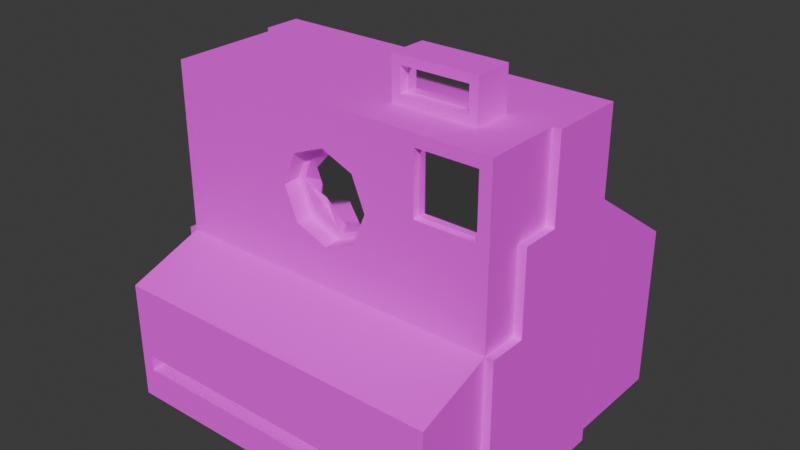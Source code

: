 # Source: Camera.blend  (saved by Blender 4.0.36; exported with 4.5.12 LTS)
import bpy
from mathutils import Matrix  # noqa: F401  (used for matrix-valued properties, if any)

bpy.ops.wm.read_factory_settings(use_empty=True)
scene = bpy.context.scene
scene.name = 'Scene'

# ---- collections
col_collection = bpy.data.collections.new('Collection'); scene.collection.children.link(col_collection)

# ---- images (referenced by path relative to the original .blend; pixels are not part of the script)
import os
ASSET_DIR = os.environ.get("B2B_ASSET_DIR", "")  # directory of the original .blend (textures are referenced by path, not embedded)
HERE = os.path.dirname(os.path.abspath(__file__))  # packed textures are extracted next to this script under _unpacked/

def load_image(name, relpath, width, height, colorspace="sRGB"):
    """Load a texture the original file referenced (path relative to the .blend, or extracted next to this script)."""
    p = next((c for c in (os.path.join(HERE, relpath), os.path.join(ASSET_DIR, relpath)) if relpath and os.path.exists(c)), "")
    if p:
        img = bpy.data.images.load(p, check_existing=True)
        img.name = name
    else:  # same state as the original file: an image datablock whose file is absent (Cycles renders it pink)
        img = bpy.data.images.new(name, width, height)
        img.source = "FILE"
        img.filepath = "//" + (relpath or name)
    img.colorspace_settings.name = colorspace
    return img
img_camer_tex = load_image('Camer_Tex', 'References/Camer_Tex.png', 1024, 1024, 'sRGB')

# ---- materials (node trees are filled in below, after node groups)
mat_plastic = bpy.data.materials.new('Plastic')
mat_plastic.use_transparent_shadow = False
mat_lentille = bpy.data.materials.new('Lentille')
mat_lentille.use_transparent_shadow = False

# ---- material node trees
mat_plastic.use_nodes = True; mat_plastic.node_tree.nodes.clear()
_N = mat_plastic.node_tree.nodes; _L = mat_plastic.node_tree.links
n0 = _N.new('ShaderNodeBsdfPrincipled'); n0.name = 'Principled BSDF'; n0.location = (10, 300)
n0.inputs[1].default_value = 0.003636
n0.inputs[2].default_value = 1.0
n0.inputs[3].default_value = 1.45
n0.inputs[27].default_value = (0.1464, 0.1464, 0.1464, 1.0)
n0.inputs[28].default_value = 0.1
n1 = _N.new('ShaderNodeOutputMaterial'); n1.name = 'Material Output'; n1.location = (300, 300)
n2 = _N.new('ShaderNodeTexImage'); n2.name = 'Image Texture'; n2.location = (-356, 219)
n2.image = img_camer_tex
_L.new(n0.outputs[0], n1.inputs[0])
_L.new(n2.outputs[0], n0.inputs[0])
n1.is_active_output = True
mat_lentille.use_nodes = True; mat_lentille.node_tree.nodes.clear()
_N = mat_lentille.node_tree.nodes; _L = mat_lentille.node_tree.links
n0 = _N.new('ShaderNodeBsdfPrincipled'); n0.name = 'Principled BSDF'; n0.location = (10, 300)
n0.inputs[1].default_value = 1.0
n0.inputs[2].default_value = 0.07818
n0.inputs[3].default_value = 1.45
n1 = _N.new('ShaderNodeOutputMaterial'); n1.name = 'Material Output'; n1.location = (300, 300)
_L.new(n0.outputs[0], n1.inputs[0])
n1.is_active_output = True

# ---- world
world_world = bpy.data.worlds.new('World'); scene.world = world_world
world_world.use_nodes = True; world_world.node_tree.nodes.clear()
_N = world_world.node_tree.nodes; _L = world_world.node_tree.links
n0 = _N.new('ShaderNodeOutputWorld'); n0.name = 'World Output'; n0.location = (300, 300)
n1 = _N.new('ShaderNodeBackground'); n1.name = 'Background'; n1.location = (10, 300)
n1.inputs[0].default_value = (0.05088, 0.05088, 0.05088, 1.0)
_L.new(n1.outputs[0], n0.inputs[0])
n0.is_active_output = True
world_world.color = (0.05088, 0.05088, 0.05088)
world_world.use_sun_shadow = False
world_world.sun_shadow_jitter_overblur = 0.0

# ---- meshes
me_cube_001 = bpy.data.meshes.new('Cube.001')
me_cube_001.from_pydata([(-1.0, -1.0, -1.0), (-1.0, -1.0, 1.0), (-1.0, 1.0, -1.0), (-1.0, 1.0, 1.0), (1.0, -1.0, -1.0), (0.9301, -1.0, 0.9301), (1.0, 1.0, -1.0), (0.921, 1.0, 0.921), (-1.0, 0.0, -1.0), (-1.0, -1.0, 0.0), (-1.0, 0.0, 1.0), (-1.0, 1.0, 0.0), (0.0, 1.0, -1.0), (0.0, 1.0, 1.0), (1.0, 1.0, 0.0), (1.0, 0.0, -1.0), (1.0, 0.0, 1.0), (1.0, -1.0, 0.0), (0.0, -1.0, -1.0), (0.0, -1.0, 0.7695), (0.0, 0.0, 1.0), (0.0, 0.0, -1.0), (0.0, -1.0, 0.2305), (0.875, 2.602, 0.25), (-1.0, -1.0, 0.5), (-1.0, 0.5, 1.0), (0.579, 1.0, 0.921), (1.0, -0.5, 1.0), (-0.1906, -1.0, 0.6906), (-1.0, -0.5, 1.0), (-1.0, 1.0, 0.5), (-0.5, 1.0, 1.0), (0.921, 1.0, 0.579), (1.0, 0.5, 1.0), (0.9301, -1.0, 0.5699), (0.1906, -1.0, 0.6906), (-0.1906, -1.0, 0.3094), (0.1906, -1.0, 0.3094), (1.0, -0.5, 0.0), (1.0, 0.0, 0.5), (0.0, 1.0, 0.5), (-1.0, -0.5, 0.0), (-1.0, 0.0, 0.5), (-1.0, -0.5, 0.5), (-0.5, 1.0, 0.5), (0.5699, -1.0, 0.5699), (-0.2695, -1.0, 0.5), (1.0, -0.5, 0.5), (0.579, 1.0, 0.579), (-1.0, 0.5, 0.5), (0.9288, -2.0, -0.5876), (0.9288, -2.0, -0.6809), (0.0, -2.0, -0.6809), (-0.9288, -2.0, -0.6809), (-0.9288, -2.0, -0.5876), (-0.5, -2.0, -0.5876), (0.5, -2.0, -0.5876), (0.0, -2.0, -0.5876), (-1.052, 1.49e-08, -1.0), (-1.052, -1.0, -1.0), (-1.052, 0.5, 1.0), (-1.052, 1.0, 1.0), (-1.052, 1.0, 7.451e-09), (-1.052, 1.0, -1.0), (1.049, 1.0, 7.451e-09), (1.049, 1.0, -1.0), (1.049, 1.49e-08, -1.0), (1.049, -1.0, 7.451e-09), (1.049, -1.0, -1.0), (-1.052, -1.0, 7.451e-09), (-1.052, 1.0, 0.5), (1.049, 1.0, 0.5), (1.049, 0.5, 1.0), (1.049, 1.49e-08, 1.0), (1.049, -0.5, 7.451e-09), (1.049, 0.5, 7.451e-09), (1.049, 1.49e-08, 7.451e-09), (1.049, 1.49e-08, 0.5), (-1.052, 0.5, 7.451e-09), (-1.052, -0.5, 7.451e-09), (-1.052, 1.49e-08, 7.451e-09), (-1.052, 1.49e-08, 0.5), (1.049, 1.0, 1.0), (-1.052, -0.5, 0.5), (1.049, 0.5, 0.5), (1.049, -0.5, 0.5), (-1.052, 0.5, 0.5), (0.5699, -1.0, 0.9301), (0.0, -1.0, 1.0), (0.5, -1.0, 0.0), (0.0, -1.0, 0.0), (-0.5, -1.0, 1.0), (-0.5, -1.0, 0.0), (0.2695, -1.0, 0.5), (-0.5, -1.0, 0.5), (0.0, -0.9456, 0.5), (0.0, -0.7698, 0.2305), (0.0, -0.7698, 0.7308), (0.2695, -0.7698, 0.5), (-0.2308, -0.7698, 0.5), (0.1632, -0.7698, 0.6632), (0.1632, -0.7698, 0.3368), (-0.1632, -0.7698, 0.6632), (-0.1632, -0.7698, 0.3368), (0.1906, -0.7698, 0.6906), (0.0, -0.7698, 0.7695), (0.1906, -0.7698, 0.3094), (0.0, -0.7698, 0.2692), (-0.1906, -0.7698, 0.6906), (-0.1906, -0.7698, 0.3094), (0.2308, -0.7698, 0.5), (-0.2695, -0.7698, 0.5), (-0.5, 0.4999, 1.0), (0.0, 0.4997, 1.0), (0.5, 0.0, 1.0), (0.5, 0.4999, 1.0), (-0.5, -0.5002, 1.0), (-0.5, 0.0, 1.0), (0.0, -0.5001, 1.0), (0.5, -0.4999, 1.051), (0.75, 1.0, 0.921), (0.75, 0.0, 1.0), (0.75, -1.0, 0.9301), (0.75, -1.0, 0.0), (0.75, -1.0, 0.5699), (0.75, 1.0, 0.579), (0.75, -2.0, -0.5876), (0.6993, -0.5, 1.051), (0.75, 0.5, 1.0), (0.2499, -1.0, 1.0), (0.2499, 1.0, 1.0), (0.2499, -1.0, 0.0), (0.2499, -2.0, -0.5876), (0.09525, -1.0, 0.7301), (0.09525, -1.0, 0.2699), (0.1153, -0.8577, 0.5), (0.09525, -0.7698, 0.7301), (0.09525, -0.7698, 0.2699), (0.08155, -0.7698, 0.697), (0.08155, -0.7698, 0.303), (0.2499, 0.0, 1.0), (0.2499, 0.4998, 1.0), (0.3006, -0.5, 1.051), (0.2499, 0.0, 1.247), (0.5, 0.0, 1.247), (0.5, -0.4999, 1.196), (0.3006, -0.5, 1.196), (0.75, 0.0, 1.247), (0.6993, -0.5, 1.196), (0.2499, -0.5, 1.0), (0.2499, -0.5, 1.247), (0.5, -0.4999, 1.0), (0.75, -0.5, 1.0), (0.5, -0.4999, 1.247), (0.75, -0.5, 1.247), (0.5, -0.3668, 1.051), (0.5, -0.3668, 1.196), (0.3006, -0.3669, 1.051), (0.3006, -0.3669, 1.196), (0.6993, -0.3669, 1.051), (0.6993, -0.3669, 1.196), (1.0, -2.0, -0.161), (1.0, -2.0, -0.8661), (0.0, -2.0, -0.8661), (-1.0, -2.0, -0.8661), (-1.0, -2.0, -0.161), (-0.5, -2.0, -0.161), (0.2499, -2.0, -0.161), (0.0, -2.0, -0.161), (0.75, -2.0, -0.161), (0.5, -2.0, -0.161), (0.0, -0.8171, -0.5876), (0.0, -0.8171, -0.6809), (0.9288, -0.8171, -0.5876), (0.9288, -0.8171, -0.6809), (-0.9288, -0.8171, -0.6809), (-0.9288, -0.8171, -0.5876), (-0.5, -0.8171, -0.5876), (0.2499, -0.8171, -0.5876), (0.75, -0.8171, -0.5876), (0.5, -0.8171, -0.5876), (-1.0, 2.602, -1.0), (0.0, 2.602, -1.0), (1.0, 2.602, 0.0), (1.0, 2.602, -1.0), (-1.0, 2.602, 0.003367), (-0.5, 2.602, 0.0), (0.0, 2.602, 0.0), (0.5, 2.602, 0.0), (0.75, 2.602, 0.003367), (1.0, -1.0, 1.0), (1.0, -1.0, 0.5), (0.75, -1.0, 1.0), (0.5, -1.0, 1.0), (0.75, -1.0, 0.5), (0.5, -1.0, 0.5), (0.75, -0.9072, 0.9301), (0.75, -0.9072, 0.5699), (0.9301, -0.9072, 0.9301), (0.9301, -0.9072, 0.5699), (0.5699, -0.9072, 0.9301), (0.5699, -0.9072, 0.5699), (0.75, 1.0, 1.0), (1.0, 1.0, 1.0), (1.0, 1.0, 0.5), (0.75, 1.0, 0.5), (0.5, 1.0, 1.0), (0.5, 1.0, 0.5), (0.75, 0.7493, 0.921), (0.75, 0.7493, 0.579), (0.921, 0.7493, 0.921), (0.921, 0.7493, 0.579), (0.579, 0.7493, 0.921), (0.579, 0.7493, 0.579), (0.75, 0.7493, 0.921), (0.75, 0.7493, 0.579), (0.8803, 0.7493, 0.8803), (0.8803, 0.7493, 0.6197), (0.6197, 0.7493, 0.8803), (0.6197, 0.7493, 0.6197), (0.75, 0.7493, 0.8803), (0.921, 0.7493, 0.921), (0.921, 0.7493, 0.579), (0.75, 0.7493, 0.6197), (0.579, 0.7493, 0.921), (0.579, 0.7493, 0.579), (0.75, 0.7826, 0.8803), (0.75, 0.7826, 0.6197), (0.8803, 0.7826, 0.8803), (0.8803, 0.7826, 0.6197), (0.6197, 0.7826, 0.8803), (0.6197, 0.7826, 0.6197)], [], [(2, 8, 58, 63), (7, 32, 211, 210), (47, 27, 190, 191), (94, 91, 1, 24), (21, 15, 4, 18), (91, 29, 1), (39, 16, 27, 47), (202, 128, 33, 203), (31, 3, 25), (8, 21, 18, 0), (2, 12, 21, 8), (12, 6, 15, 21), (131, 90, 168, 167), (9, 0, 164, 165), (36, 22, 96, 109), (4, 15, 66, 68), (204, 203, 82, 71), (9, 41, 79, 69), (207, 205, 189, 188), (6, 12, 182, 184), (44, 31, 13, 40), (49, 25, 60, 86), (14, 204, 71, 64), (43, 29, 10, 42), (11, 2, 63, 62), (9, 24, 43, 41), (24, 1, 29, 43), (205, 204, 183, 189), (11, 30, 185), (30, 3, 31, 44), (3, 30, 70, 61), (25, 3, 61, 60), (47, 38, 74, 85), (93, 35, 104, 98), (123, 194, 195, 89), (122, 87, 200, 196), (130, 13, 113, 141), (129, 149, 118, 88), (92, 94, 24, 9), (28, 46, 111, 108), (133, 19, 105, 136), (38, 47, 191, 17), (17, 4, 68, 67), (114, 140, 143, 144), (204, 14, 183), (12, 2, 181, 182), (13, 31, 112, 113), (42, 49, 86, 81), (39, 47, 85, 77), (42, 10, 25, 49), (51, 50, 173, 174), (53, 52, 172, 175), (0, 18, 163, 164), (4, 17, 161, 162), (90, 92, 166, 168), (92, 9, 165, 166), (18, 4, 162, 163), (123, 89, 170, 169), (86, 60, 61, 70), (66, 76, 74, 67, 68), (65, 64, 75, 76, 66), (84, 72, 73, 77), (58, 80, 78, 62, 63), (59, 69, 79, 80, 58), (79, 83, 81, 80), (75, 84, 77, 76), (64, 71, 84, 75), (71, 82, 72, 84), (76, 77, 85, 74), (78, 86, 70, 62), (80, 81, 86, 78), (203, 33, 72, 82), (73, 72, 33, 16), (43, 42, 81, 83), (0, 9, 69, 59), (16, 39, 77, 73), (6, 14, 64, 65), (38, 17, 67, 74), (15, 6, 65, 66), (41, 43, 83, 79), (8, 0, 59, 58), (30, 11, 62, 70), (129, 133, 35, 193), (134, 22, 90, 131), (28, 19, 88, 91), (22, 36, 92, 90), (93, 37, 89, 195), (35, 93, 195, 193), (36, 46, 94, 92), (46, 28, 91, 94), (135, 138, 97, 95), (139, 135, 95, 107), (107, 95, 99, 103), (95, 97, 102, 99), (134, 37, 106, 137), (46, 36, 109, 111), (37, 93, 98, 106), (19, 28, 108, 105), (138, 100, 104, 136), (139, 107, 96, 137), (102, 97, 105, 108), (107, 103, 109, 96), (110, 101, 106, 98), (100, 110, 98, 104), (103, 99, 111, 109), (99, 102, 108, 111), (117, 116, 118, 20), (91, 116, 29), (117, 112, 25, 10), (25, 112, 31), (118, 116, 91, 88), (141, 113, 20, 140), (29, 116, 117, 10), (113, 112, 117, 20), (152, 192, 190, 27), (128, 115, 114, 121), (140, 149, 150, 143), (33, 128, 121, 16), (151, 193, 192, 152), (17, 123, 169, 161), (30, 44, 186, 185), (27, 16, 121, 152), (87, 45, 201, 200), (17, 191, 194, 123), (206, 115, 128, 202), (48, 26, 212, 213), (118, 149, 140, 20), (115, 141, 140, 114), (101, 139, 137, 106), (97, 138, 136, 105), (22, 134, 137, 96), (101, 110, 135, 139), (110, 100, 138, 135), (37, 134, 131, 89), (88, 19, 133, 129), (35, 133, 136, 104), (193, 151, 149, 129), (206, 130, 141, 115), (89, 131, 167, 170), (154, 147, 144, 153), (150, 153, 144, 143), (152, 121, 147, 154), (121, 114, 144, 147), (119, 127, 159, 155), (148, 145, 156, 160), (142, 146, 150, 149), (119, 142, 149, 151), (127, 119, 151, 152), (146, 145, 153, 150), (145, 148, 154, 153), (148, 127, 152, 154), (157, 155, 156, 158), (155, 159, 160, 156), (146, 142, 157, 158), (127, 148, 160, 159), (145, 146, 158, 156), (142, 119, 155, 157), (50, 51, 162, 161), (51, 52, 163, 162), (53, 54, 165, 164), (52, 53, 164, 163), (54, 55, 166, 165), (57, 132, 167, 168), (55, 57, 168, 166), (56, 126, 169, 170), (126, 50, 161, 169), (132, 56, 170, 167), (172, 171, 177, 176, 175), (174, 173, 179, 180, 178, 171, 172), (126, 56, 180, 179), (55, 54, 176, 177), (52, 51, 174, 172), (50, 126, 179, 173), (132, 57, 171, 178), (54, 53, 175, 176), (56, 132, 178, 180), (57, 55, 177, 171), (206, 207, 40, 13, 130), (182, 187, 188, 189, 183, 184), (181, 185, 186, 187, 182), (14, 6, 184, 183), (44, 40, 187, 186), (40, 207, 188, 187), (2, 11, 185, 181), (5, 34, 191, 190), (87, 122, 192, 193), (124, 45, 195, 194), (45, 87, 193, 195), (122, 5, 190, 192), (34, 124, 194, 191), (197, 196, 200, 201), (199, 198, 196, 197), (5, 122, 196, 198), (45, 124, 197, 201), (34, 5, 198, 199), (124, 34, 199, 197), (7, 120, 202, 203), (32, 7, 203, 204), (125, 32, 204, 205), (26, 48, 207, 206), (120, 26, 206, 202), (48, 125, 205, 207), (212, 208, 214, 224), (210, 211, 222, 221), (26, 120, 208, 212), (32, 125, 209, 211), (120, 7, 210, 208), (125, 48, 213, 209), (223, 219, 231, 227), (220, 216, 228, 226), (211, 209, 215, 222), (208, 210, 221, 214), (209, 213, 225, 215), (213, 212, 224, 225), (216, 220, 214, 221), (217, 216, 221, 222), (223, 217, 222, 215), (218, 219, 225, 224), (220, 218, 224, 214), (219, 223, 215, 225), (227, 226, 228, 229), (231, 230, 226, 227), (219, 218, 230, 231), (216, 217, 229, 228), (218, 220, 226, 230), (217, 223, 227, 229)])
me_cube_001.polygons.foreach_set('material_index', [0, 0, 0, 0, 0, 0, 0, 0, 0, 0, 0, 0, 0, 0, 0, 0, 0, 0, 0, 0, 0, 0, 0, 0, 0, 0, 0, 0, 0, 0, 0, 0, 0, 0, 0, 0, 0, 0, 0, 0, 0, 0, 0, 0, 0, 0, 0, 0, 0, 0, 0, 0, 0, 0, 0, 0, 0, 0, 0, 0, 0, 0, 0, 0, 0, 0, 0, 0, 0, 0, 0, 0, 0, 0, 0, 0, 0, 0, 0, 0, 0, 0, 0, 0, 0, 0, 0, 0, 0, 0, 1, 1, 1, 1, 0, 0, 0, 0, 0, 0, 0, 0, 0, 0, 0, 0, 0, 0, 0, 0, 0, 0, 0, 0, 0, 0, 0, 0, 0, 0, 0, 0, 0, 0, 0, 0, 0, 0, 0, 0, 0, 1, 1, 0, 0, 0, 0, 0, 0, 0, 0, 0, 0, 0, 0, 0, 0, 0, 0, 0, 0, 1, 1, 0, 0, 0, 0, 0, 0, 0, 0, 0, 0, 0, 0, 0, 0, 0, 0, 0, 0, 0, 0, 0, 0, 0, 0, 0, 0, 0, 0, 0, 0, 0, 0, 0, 0, 0, 0, 0, 1, 1, 0, 0, 0, 0, 0, 0, 0, 0, 0, 0, 0, 0, 0, 0, 0, 0, 0, 0, 0, 0, 0, 0, 0, 0, 0, 0, 0, 0, 1, 1, 0, 0, 0, 0])
_uv = me_cube_001.uv_layers.new(name='UVMap')
_uv.uv.foreach_set('vector', [0.2659, 0.3895, 0.2659, 0.2598, 0.2727, 0.2598, 0.2727, 0.3895, 0.2074, 0.9218, 0.2074, 0.9662, 0.1748, 0.9662, 0.1748, 0.9218, 0.3374, 0.8699, 0.3374, 0.805, 0.4023, 0.805, 0.4023, 0.8699, 0.4672, 0.6102, 0.4023, 0.6102, 0.4023, 0.5454, 0.4672, 0.5454, 0.1361, 0.2598, 0.006343, 0.2597, 0.006343, 0.13, 0.1361, 0.13, 0.2727, 0.4737, 0.3375, 0.5386, 0.2727, 0.5386, 0.2725, 0.8699, 0.2725, 0.805, 0.3374, 0.805, 0.3374, 0.8699, 0.5322, 0.3115, 0.4673, 0.3115, 0.4673, 0.279, 0.5322, 0.279, 0.5322, 0.4737, 0.5322, 0.5385, 0.4673, 0.5386, 0.2659, 0.2598, 0.1361, 0.2598, 0.1361, 0.13, 0.2659, 0.13, 0.2659, 0.3895, 0.1361, 0.3895, 0.1361, 0.2598, 0.2659, 0.2598, 0.1361, 0.3895, 0.006343, 0.3895, 0.006343, 0.2597, 0.1361, 0.2598, 0.4023, 0.6427, 0.4023, 0.6751, 0.2727, 0.6753, 0.2727, 0.6428, 0.2721, 0.9218, 0.1423, 0.9218, 0.1597, 0.792, 0.2512, 0.792, 0.9146, 0.6334, 0.9147, 0.6087, 0.9446, 0.6087, 0.9445, 0.6334, 0.006343, 0.13, 0.006343, 0.2597, 1.027e-08, 0.2597, 2.604e-09, 0.13, 0.3375, 0.006344, 0.2727, 0.006344, 0.2727, 3.552e-09, 0.3375, 7.153e-10, 0.137, 0.8384, 0.137, 0.9033, 0.1302, 0.9033, 0.1302, 0.8384, 0.5322, 0.5971, 0.5322, 0.5647, 0.7406, 0.5651, 0.7406, 0.5975, 0.006343, 0.3895, 0.1361, 0.3895, 0.1361, 0.5974, 0.006343, 0.5973, 0.3375, 0.201, 0.2727, 0.201, 0.2727, 0.1361, 0.3375, 0.1361, 0.7268, 0.857, 0.7268, 0.7922, 0.7336, 0.7922, 0.7336, 0.857, 0.4024, 0.006344, 0.3375, 0.006344, 0.3375, 7.153e-10, 0.4024, -2.121e-09, 0.2072, 0.7271, 0.1423, 0.7271, 0.1423, 0.6623, 0.2072, 0.6623, 0.4024, 0.2659, 0.5322, 0.2659, 0.5322, 0.2727, 0.4024, 0.2727, 0.2721, 0.792, 0.2072, 0.792, 0.2072, 0.7271, 0.2721, 0.7271, 0.2072, 0.792, 0.1423, 0.792, 0.1423, 0.7271, 0.2072, 0.7271, 0.5322, 0.5647, 0.5322, 0.5322, 0.7406, 0.5326, 0.7406, 0.5651, 0.8055, 0.9996, 0.7406, 0.9996, 0.8051, 0.7917, 0.3375, 0.2659, 0.2727, 0.2659, 0.2727, 0.201, 0.3375, 0.201, 0.2727, 0.2659, 0.3375, 0.2659, 0.3375, 0.2727, 0.2727, 0.2727, 0.4673, 0.5386, 0.5322, 0.5385, 0.5322, 0.5453, 0.4673, 0.5454, 0.9097, 0.6858, 0.9097, 0.7507, 0.9033, 0.7507, 0.9033, 0.6858, 0.927, 0.7622, 0.927, 0.7375, 0.9568, 0.7375, 0.9568, 0.7622, 0.532, 0.7724, 0.4672, 0.7724, 0.4672, 0.74, 0.532, 0.74, 0.9353, 0.8618, 0.9353, 0.8385, 0.9473, 0.8385, 0.9473, 0.8618, 0.5322, 0.3764, 0.5322, 0.4088, 0.4673, 0.4088, 0.4673, 0.3764, 0.2727, 0.3764, 0.3375, 0.3764, 0.3375, 0.4088, 0.2727, 0.4088, 0.532, 0.6102, 0.4672, 0.6102, 0.4672, 0.5454, 0.532, 0.5454, 0.9584, 0.6858, 0.9584, 0.7105, 0.9285, 0.7105, 0.9285, 0.6858, 0.9146, 0.6704, 0.9146, 0.658, 0.9445, 0.658, 0.9445, 0.6704, 0.3374, 0.9348, 0.3374, 0.8699, 0.4023, 0.8699, 0.4023, 0.9348, 0.8763, 0.5322, 0.8763, 0.662, 0.8699, 0.662, 0.8699, 0.5322, 0.9083, 0.5647, 0.9083, 0.5971, 0.8763, 0.5971, 0.8763, 0.5647, 0.7268, 1.0, 0.6619, 1.0, 0.6619, 0.7922, 0.1361, 0.3895, 0.2659, 0.3895, 0.2659, 0.5974, 0.1361, 0.5974, 0.5322, 0.4088, 0.5322, 0.4737, 0.4673, 0.4737, 0.4673, 0.4088, 0.8699, 0.5971, 0.8699, 0.662, 0.8631, 0.662, 0.8631, 0.5971, 0.9083, 0.5971, 0.9083, 0.5322, 0.9146, 0.5322, 0.9146, 0.5971, 0.2072, 0.6623, 0.1423, 0.6623, 0.1423, 0.5974, 0.2072, 0.5974, 0.8442, 0.6858, 0.8321, 0.6858, 0.8321, 0.5322, 0.8442, 0.5322, 0.7917, 0.5137, 0.7917, 0.3932, 0.9453, 0.3932, 0.9453, 0.5137, 0.2659, 0.13, 0.1361, 0.13, 0.1363, 1.589e-05, 0.2661, 3.181e-05, 0.532, 0.9347, 0.4023, 0.9347, 0.4232, 0.8049, 0.5147, 0.8049, 0.4023, 0.6751, 0.4023, 0.74, 0.2727, 0.7401, 0.2727, 0.6753, 0.4023, 0.74, 0.4023, 0.8049, 0.2727, 0.805, 0.2727, 0.7401, 0.1361, 0.13, 0.006343, 0.13, 0.006575, -3.314e-08, 0.1363, 1.589e-05, 0.4023, 0.5778, 0.4023, 0.6102, 0.2727, 0.6104, 0.2727, 0.5779, 0.5971, 0.3376, 0.5322, 0.3376, 0.5322, 0.2727, 0.5971, 0.2727, 0.662, 0.2595, 0.662, 0.1298, 0.7268, 0.1298, 0.7917, 0.1298, 0.7917, 0.2595, 0.5322, 0.2595, 0.5322, 0.1298, 0.5971, 0.1298, 0.662, 0.1298, 0.662, 0.2595, 0.5971, 0.06488, 0.5971, -7.735e-09, 0.662, -7.735e-09, 0.662, 0.06488, 0.7917, 0.4024, 0.6619, 0.4024, 0.6619, 0.3376, 0.6619, 0.2727, 0.7917, 0.2727, 0.7917, 0.5322, 0.6619, 0.5322, 0.6619, 0.4673, 0.6619, 0.4024, 0.7917, 0.4024, 0.6619, 0.4673, 0.5971, 0.4673, 0.5971, 0.4024, 0.6619, 0.4024, 0.5971, 0.1298, 0.5971, 0.06488, 0.662, 0.06488, 0.662, 0.1298, 0.5322, 0.1298, 0.5322, 0.06488, 0.5971, 0.06488, 0.5971, 0.1298, 0.5322, 0.06488, 0.5322, -7.735e-09, 0.5971, -7.735e-09, 0.5971, 0.06488, 0.662, 0.1298, 0.662, 0.06488, 0.7268, 0.06488, 0.7268, 0.1298, 0.6619, 0.3376, 0.5971, 0.3376, 0.5971, 0.2727, 0.6619, 0.2727, 0.6619, 0.4024, 0.5971, 0.4024, 0.5971, 0.3376, 0.6619, 0.3376, 0.5322, 0.279, 0.4673, 0.279, 0.4673, 0.2727, 0.5322, 0.2727, 0.4024, 0.2727, 0.4673, 0.2727, 0.4673, 0.279, 0.4024, 0.279, 0.8699, 0.5322, 0.8699, 0.5971, 0.8631, 0.5971, 0.8631, 0.5322, 0.8563, 0.662, 0.8563, 0.5322, 0.8631, 0.5322, 0.8631, 0.662, 0.9033, 0.6858, 0.9033, 0.7507, 0.897, 0.7507, 0.897, 0.6858, 0.5322, 0.006344, 0.4024, 0.006344, 0.4024, -2.121e-09, 0.5322, -7.793e-09, 0.9083, 0.662, 0.9083, 0.5971, 0.9146, 0.5971, 0.9146, 0.662, 0.006343, 0.2597, 0.006343, 0.3895, 3.383e-08, 0.3895, 1.027e-08, 0.2597, 0.7336, 0.857, 0.7336, 0.7922, 0.7404, 0.7922, 0.7404, 0.857, 0.2659, 0.2598, 0.2659, 0.13, 0.2727, 0.13, 0.2727, 0.2598, 0.3375, 0.2659, 0.4024, 0.2659, 0.4024, 0.2727, 0.3375, 0.2727, 0.4023, 0.7075, 0.4373, 0.6875, 0.4424, 0.6998, 0.4023, 0.74, 0.497, 0.6875, 0.5021, 0.6751, 0.532, 0.6751, 0.532, 0.7075, 0.4424, 0.6504, 0.4322, 0.6751, 0.4023, 0.6751, 0.4023, 0.6102, 0.5021, 0.6751, 0.4919, 0.6504, 0.532, 0.6102, 0.532, 0.6751, 0.4672, 0.7101, 0.4919, 0.6998, 0.532, 0.74, 0.4672, 0.74, 0.4424, 0.6998, 0.4672, 0.7101, 0.4672, 0.74, 0.4023, 0.74, 0.4919, 0.6504, 0.4672, 0.6401, 0.4672, 0.6102, 0.532, 0.6102, 0.4672, 0.6401, 0.4424, 0.6504, 0.4023, 0.6102, 0.4672, 0.6102, 0.01864, 0.8949, 0.01275, 0.8697, 0.02085, 0.8616, 0.03262, 0.8891, 0.03232, 0.9169, 0.01864, 0.8949, 0.03262, 0.8891, 0.04377, 0.9169, 0.04377, 0.9169, 0.03262, 0.8891, 0.05997, 0.8778, 0.05998, 0.9007, 0.03262, 0.8891, 0.02085, 0.8616, 0.04377, 0.8616, 0.05997, 0.8778, 0.9146, 0.5964, 0.9146, 0.5839, 0.9445, 0.5839, 0.9445, 0.5964, 0.9584, 0.7105, 0.9584, 0.7352, 0.9285, 0.7352, 0.9285, 0.7105, 0.927, 0.787, 0.927, 0.7622, 0.9568, 0.7622, 0.9568, 0.787, 0.9146, 0.658, 0.9147, 0.6334, 0.9446, 0.6334, 0.9445, 0.658, 0.01275, 0.8697, 0.004647, 0.8778, 2.328e-08, 0.8758, 0.009467, 0.8664, 0.03232, 0.9169, 0.04377, 0.9169, 0.0457, 0.9215, 0.03232, 0.9215, 0.04377, 0.8616, 0.02085, 0.8616, 0.01893, 0.8569, 0.04569, 0.8569, 0.04377, 0.9169, 0.05998, 0.9007, 0.06462, 0.9026, 0.0457, 0.9215, 0.004649, 0.9007, 0.02086, 0.9169, 0.01893, 0.9215, 1.993e-06, 0.9026, 0.004647, 0.8778, 0.004649, 0.9007, 1.993e-06, 0.9026, 2.328e-08, 0.8758, 0.05998, 0.9007, 0.05997, 0.8778, 0.06462, 0.8758, 0.06462, 0.9026, 0.05997, 0.8778, 0.04377, 0.8616, 0.04569, 0.8569, 0.06462, 0.8758, 0.4024, 0.4737, 0.3375, 0.4737, 0.3375, 0.4088, 0.4024, 0.4088, 0.2727, 0.4737, 0.3375, 0.4737, 0.3375, 0.5386, 0.4024, 0.4737, 0.4673, 0.4737, 0.4673, 0.5386, 0.4024, 0.5386, 0.4673, 0.5386, 0.4673, 0.4737, 0.5322, 0.4737, 0.3375, 0.4088, 0.3375, 0.4737, 0.2727, 0.4737, 0.2727, 0.4088, 0.4673, 0.3764, 0.4673, 0.4088, 0.4024, 0.4088, 0.4024, 0.3764, 0.3375, 0.5386, 0.3375, 0.4737, 0.4024, 0.4737, 0.4024, 0.5386, 0.4673, 0.4088, 0.4673, 0.4737, 0.4024, 0.4737, 0.4024, 0.4088, 0.3375, 0.3115, 0.2727, 0.3115, 0.2727, 0.279, 0.3375, 0.279, 0.4673, 0.3115, 0.4673, 0.3439, 0.4024, 0.3439, 0.4024, 0.3115, 0.09662, 0.8569, 0.09662, 0.9218, 0.06462, 0.9218, 0.06462, 0.8569, 0.4673, 0.279, 0.4673, 0.3115, 0.4024, 0.3115, 0.4024, 0.279, 0.3375, 0.3439, 0.2727, 0.3439, 0.2727, 0.3115, 0.3375, 0.3115, 0.4023, 0.5454, 0.4023, 0.5778, 0.2727, 0.5779, 0.2727, 0.5455, 0.5322, 0.7917, 0.5322, 0.7269, 0.7406, 0.7273, 0.7406, 0.7922, 0.3375, 0.279, 0.4024, 0.279, 0.4024, 0.3115, 0.3375, 0.3115, 0.7389, 0.857, 0.7389, 0.9038, 0.7268, 0.9038, 0.7268, 0.857, 0.532, 0.8049, 0.4672, 0.8049, 0.4672, 0.7724, 0.532, 0.7724, 0.5322, 0.3439, 0.4673, 0.3439, 0.4673, 0.3115, 0.5322, 0.3115, 0.2074, 0.9662, 0.2074, 0.9218, 0.2399, 0.9218, 0.2399, 0.9662, 0.3375, 0.4088, 0.3375, 0.3764, 0.4024, 0.3764, 0.4024, 0.4088, 0.4673, 0.3439, 0.4673, 0.3764, 0.4024, 0.3764, 0.4024, 0.3439, 0.02086, 0.9169, 0.03232, 0.9169, 0.03232, 0.9215, 0.01893, 0.9215, 0.02085, 0.8616, 0.01275, 0.8697, 0.009467, 0.8664, 0.01893, 0.8569, 0.9147, 0.6087, 0.9146, 0.5964, 0.9445, 0.5964, 0.9446, 0.6087, 0.02086, 0.9169, 0.004649, 0.9007, 0.01864, 0.8949, 0.03232, 0.9169, 0.004649, 0.9007, 0.004647, 0.8778, 0.01275, 0.8697, 0.01864, 0.8949, 0.4919, 0.6998, 0.497, 0.6875, 0.532, 0.7075, 0.532, 0.74, 0.4023, 0.6751, 0.4322, 0.6751, 0.4373, 0.6875, 0.4023, 0.7075, 0.9147, 0.6829, 0.9146, 0.6704, 0.9445, 0.6704, 0.9446, 0.6829, 0.2727, 0.3439, 0.3375, 0.3439, 0.3375, 0.3764, 0.2727, 0.3764, 0.5322, 0.3439, 0.5322, 0.3764, 0.4673, 0.3764, 0.4673, 0.3439, 0.4023, 0.6102, 0.4023, 0.6427, 0.2727, 0.6428, 0.2727, 0.6104, 0.8321, 0.6858, 0.897, 0.6858, 0.897, 0.7182, 0.8321, 0.7182, 0.8321, 0.7507, 0.8321, 0.7182, 0.897, 0.7182, 0.897, 0.7507, 0.1286, 0.8569, 0.1286, 0.9218, 0.09662, 0.9218, 0.09662, 0.8569, 0.9083, 0.5322, 0.9083, 0.5647, 0.8763, 0.5647, 0.8763, 0.5322, 0.9097, 0.7634, 0.9097, 0.7375, 0.927, 0.7375, 0.927, 0.7634, 0.9146, 0.5839, 0.9146, 0.5581, 0.9319, 0.5581, 0.9319, 0.5839, 0.9017, 0.6037, 0.8828, 0.6037, 0.8763, 0.5971, 0.9083, 0.5971, 0.9017, 0.6296, 0.9017, 0.6037, 0.9083, 0.5971, 0.9083, 0.6296, 0.9017, 0.6554, 0.9017, 0.6296, 0.9083, 0.6296, 0.9083, 0.662, 0.8828, 0.6037, 0.8828, 0.6296, 0.8763, 0.6296, 0.8763, 0.5971, 0.8828, 0.6296, 0.8828, 0.6554, 0.8763, 0.662, 0.8763, 0.6296, 0.8828, 0.6554, 0.9017, 0.6554, 0.9083, 0.662, 0.8763, 0.662, 0.9285, 0.6858, 0.9285, 0.7116, 0.9097, 0.7116, 0.9097, 0.6858, 0.9285, 0.7116, 0.9285, 0.7375, 0.9097, 0.7375, 0.9097, 0.7116, 0.8263, 0.2411, 0.8263, 0.2599, 0.809, 0.2599, 0.809, 0.2411, 0.7917, 0.2599, 0.7917, 0.2411, 0.809, 0.2411, 0.809, 0.2599, 0.9146, 0.5581, 0.9146, 0.5322, 0.9319, 0.5322, 0.9319, 0.5581, 0.9097, 0.7892, 0.9097, 0.7634, 0.927, 0.7634, 0.927, 0.7892, 0.796, 0.7825, 0.8081, 0.7825, 0.8321, 0.7917, 0.7406, 0.7917, 0.8081, 0.7825, 0.8081, 0.662, 0.8321, 0.662, 0.8321, 0.7917, 0.8081, 0.5414, 0.796, 0.5414, 0.7406, 0.5322, 0.8321, 0.5322, 0.8081, 0.662, 0.8081, 0.5414, 0.8321, 0.5322, 0.8321, 0.662, 0.796, 0.5414, 0.796, 0.5971, 0.7406, 0.5971, 0.7406, 0.5322, 0.796, 0.662, 0.796, 0.6944, 0.7406, 0.6944, 0.7406, 0.662, 0.796, 0.5971, 0.796, 0.662, 0.7406, 0.662, 0.7406, 0.5971, 0.796, 0.7268, 0.796, 0.7593, 0.7406, 0.7593, 0.7406, 0.7268, 0.796, 0.7593, 0.796, 0.7825, 0.7406, 0.7917, 0.7406, 0.7593, 0.796, 0.6944, 0.796, 0.7268, 0.7406, 0.7268, 0.7406, 0.6944, 0.1423, 0.7179, 0.1302, 0.7179, 0.1302, 0.653, 0.1302, 0.5974, 0.1423, 0.5974, 0.1423, 0.8384, 0.1302, 0.8384, 0.1302, 0.8152, 0.1302, 0.7828, 0.1302, 0.7503, 0.1302, 0.7179, 0.1423, 0.7179, 0.7917, 0.2179, 0.7917, 0.1854, 0.9453, 0.1854, 0.9453, 0.2178, 0.7917, 0.05566, 0.7917, 1.893e-05, 0.9453, 6.842e-08, 0.9453, 0.05564, 0.7917, 0.3932, 0.7917, 0.2727, 0.9453, 0.2727, 0.9453, 0.3932, 0.7917, 0.2411, 0.7917, 0.2179, 0.9453, 0.2178, 0.9453, 0.241, 0.7917, 0.153, 0.7917, 0.1205, 0.9453, 0.1205, 0.9453, 0.1529, 0.8563, 0.6858, 0.8442, 0.6858, 0.8442, 0.5322, 0.8563, 0.5322, 0.7917, 0.1854, 0.7917, 0.153, 0.9453, 0.1529, 0.9453, 0.1854, 0.7917, 0.1205, 0.7917, 0.05566, 0.9453, 0.05564, 0.9453, 0.1205, 0.2727, 0.07123, 0.3375, 0.07123, 0.3375, 0.1361, 0.2727, 0.1361, 0.2727, 0.1037, 0.1302, 0.7271, 0.000437, 0.7271, 0.000437, 0.6623, 3.48e-09, 0.6298, 0.000437, 0.5974, 0.1302, 0.5974, 0.1302, 0.8569, 1.341e-08, 0.8569, 0.000437, 0.792, 0.000437, 0.7271, 0.1302, 0.7271, 0.6619, 1.0, 0.5322, 1.0, 0.5322, 0.7922, 0.6619, 0.7922, 0.5322, 0.7269, 0.5322, 0.662, 0.7406, 0.6624, 0.7406, 0.7273, 0.5322, 0.662, 0.5322, 0.5971, 0.7406, 0.5975, 0.7406, 0.6624, 0.9353, 0.9996, 0.8055, 0.9996, 0.8051, 0.7917, 0.9353, 0.7917, 0.4114, 0.7958, 0.4581, 0.7958, 0.4672, 0.8049, 0.4023, 0.8049, 0.4114, 0.7491, 0.4114, 0.7724, 0.4023, 0.7724, 0.4023, 0.74, 0.4581, 0.7724, 0.4581, 0.7491, 0.4672, 0.74, 0.4672, 0.7724, 0.4581, 0.7491, 0.4114, 0.7491, 0.4023, 0.74, 0.4672, 0.74, 0.4114, 0.7724, 0.4114, 0.7958, 0.4023, 0.8049, 0.4023, 0.7724, 0.4581, 0.7958, 0.4581, 0.7724, 0.4672, 0.7724, 0.4672, 0.8049, 0.02337, 0.9683, 0.02337, 0.9215, 0.04673, 0.9215, 0.04673, 0.9683, -7.735e-09, 0.9683, -7.735e-09, 0.9215, 0.02337, 0.9215, 0.02337, 0.9683, 0.9353, 0.8852, 0.9353, 0.8618, 0.9473, 0.8618, 0.9473, 0.8852, 0.9353, 0.8385, 0.9353, 0.8151, 0.9473, 0.8151, 0.9473, 0.8385, 0.9319, 0.5789, 0.9319, 0.5322, 0.9439, 0.5322, 0.9439, 0.5789, 0.9353, 0.8151, 0.9353, 0.7917, 0.9473, 0.7917, 0.9473, 0.8151, 0.2829, 0.01659, 0.2829, 0.03879, 0.2727, 0.03879, 0.2727, 0.006344, 0.3273, 0.01659, 0.2829, 0.01659, 0.2727, 0.006344, 0.3375, 0.006344, 0.3273, 0.03879, 0.3273, 0.01659, 0.3375, 0.006344, 0.3375, 0.03879, 0.2829, 0.06098, 0.3273, 0.06098, 0.3375, 0.07123, 0.2727, 0.07123, 0.2829, 0.03879, 0.2829, 0.06098, 0.2727, 0.07123, 0.2727, 0.03879, 0.3273, 0.06098, 0.3273, 0.03879, 0.3375, 0.03879, 0.3375, 0.07123, 0.5322, 0.2595, 0.5322, 0.2595, 0.5322, 0.2595, 0.5322, 0.2595, 0.5322, 0.2595, 0.5322, 0.2595, 0.5322, 0.2595, 0.5322, 0.2595, 0.1748, 0.9218, 0.1748, 0.944, 0.1423, 0.944, 0.1423, 0.9219, 0.09662, 0.9218, 0.09662, 0.944, 0.06409, 0.944, 0.06409, 0.9218, 0.1748, 0.944, 0.1748, 0.9662, 0.1423, 0.9662, 0.1423, 0.944, 0.09662, 0.944, 0.09662, 0.9662, 0.06409, 0.9662, 0.06409, 0.944, 0.8746, 0.7676, 0.8746, 0.7507, 0.8789, 0.7507, 0.8789, 0.7676, 0.8703, 0.7676, 0.8703, 0.7507, 0.8746, 0.7507, 0.8746, 0.7676, 0.5322, 0.2595, 0.5322, 0.2595, 0.5322, 0.2595, 0.5322, 0.2595, 0.5322, 0.2595, 0.5322, 0.2595, 0.5322, 0.2595, 0.5322, 0.2595, 0.5322, 0.2595, 0.5322, 0.2595, 0.5322, 0.2595, 0.5322, 0.2595, 0.5322, 0.2595, 0.5322, 0.2595, 0.5322, 0.2595, 0.5322, 0.2595, 0.1357, 0.9271, 0.1188, 0.9271, 0.1188, 0.9218, 0.141, 0.9218, 0.1357, 0.9609, 0.1357, 0.9271, 0.141, 0.9218, 0.141, 0.9662, 0.1188, 0.9609, 0.1357, 0.9609, 0.141, 0.9662, 0.1188, 0.9662, 0.1019, 0.9271, 0.1019, 0.9609, 0.09662, 0.9662, 0.09662, 0.9218, 0.1188, 0.9271, 0.1019, 0.9271, 0.09662, 0.9218, 0.1188, 0.9218, 0.1019, 0.9609, 0.1188, 0.9609, 0.1188, 0.9662, 0.09662, 0.9662, 0.849, 0.7845, 0.849, 0.7507, 0.8659, 0.7507, 0.8659, 0.7845, 0.8321, 0.7845, 0.8321, 0.7507, 0.849, 0.7507, 0.849, 0.7845, 0.8659, 0.7845, 0.8659, 0.7507, 0.8703, 0.7507, 0.8703, 0.7845, 0.1413, 0.8384, 0.1413, 0.8722, 0.137, 0.8722, 0.137, 0.8384, 0.8703, 0.7845, 0.8703, 0.7676, 0.8746, 0.7676, 0.8746, 0.7845, 0.8746, 0.7845, 0.8746, 0.7676, 0.8789, 0.7676, 0.8789, 0.7845])
me_cube_001.materials.append(mat_plastic)
me_cube_001.materials.append(mat_lentille)
me_cube_001.update()

# ---- objects
ob_camera = bpy.data.objects.new('Camera', me_cube_001)

# ---- transforms, parenting, visibility, modifiers, constraints
ob_camera.location = (0.0, 0.0, 0.0)
ob_camera.scale = (1.0, 0.4538, 1.0)

# ---- collection membership
col_collection.objects.link(ob_camera)

# ---- scene / render settings (as saved in the file)
scene.frame_start = 1; scene.frame_end = 250; scene.frame_set(1)
scene.render.engine = 'BLENDER_EEVEE_NEXT'
scene.cycles.sampling_pattern = 'TABULATED_SOBOL'
bpy.context.view_layer.update()

# ---- added for rendering (the .blend has no active camera and no usable light): camera, sun
cam_auto = bpy.data.cameras.new('AutoCamera')
cam_auto.lens = 50.0
cam_auto.sensor_width = 36.0
cam_auto.clip_end = 1000.0
ob_auto_camera = bpy.data.objects.new('AutoCamera', cam_auto)
scene.collection.objects.link(ob_auto_camera)
ob_auto_camera.location = (3.43824, -3.99157, 2.87528)
ob_auto_camera.rotation_euler = (1.09748, -7.21219e-08, 0.694738)
scene.camera = ob_auto_camera
light_auto_sun = bpy.data.lights.new('AutoSun', 'SUN')
light_auto_sun.energy = 3.0
light_auto_sun.angle = 0.0523599
ob_auto_sun = bpy.data.objects.new('AutoSun', light_auto_sun)
scene.collection.objects.link(ob_auto_sun)
ob_auto_sun.rotation_euler = (0.872665, 0.174533, 0.523599)
bpy.context.view_layer.update()
